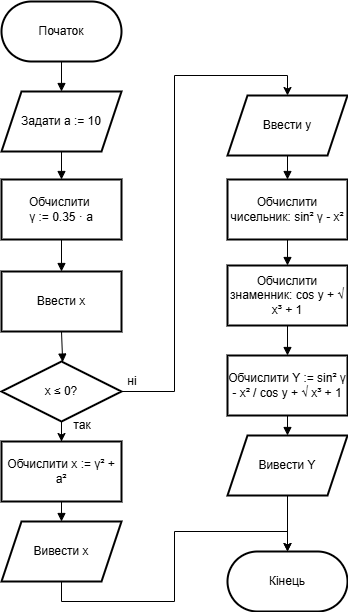

The diagram above was exported from draw.io. Its source (the exported page's mxGraphModel, read from the mxfile embedded in the PNG):
<mxGraphModel dx="1152" dy="802" grid="1" gridSize="10" guides="1" tooltips="1" connect="1" arrows="1" fold="1" page="1" pageScale="1" pageWidth="827" pageHeight="1169" math="0" shadow="0">
  <root>
    <mxCell id="0" />
    <mxCell id="1" parent="0" />
    <mxCell id="3" value="Початок" style="rounded=1;whiteSpace=wrap;html=1;strokeColor=default;strokeWidth=2;align=center;verticalAlign=middle;fontFamily=Helvetica;fontSize=12;fontColor=default;fillColor=default;arcSize=50;" vertex="1" parent="1">
      <mxGeometry x="214" y="50" width="120" height="60" as="geometry" />
    </mxCell>
    <mxCell id="4" value="Задати a := 10" style="shape=parallelogram;perimeter=parallelogramPerimeter;whiteSpace=wrap;html=1;fixedSize=1;strokeWidth=2;" vertex="1" parent="1">
      <mxGeometry x="214" y="140" width="120" height="60" as="geometry" />
    </mxCell>
    <mxCell id="5" value="Обчислити &#10;γ := 0.35 · a" style="whiteSpace=wrap;strokeWidth=2;" vertex="1" parent="1">
      <mxGeometry x="214" y="228" width="120" height="60" as="geometry" />
    </mxCell>
    <mxCell id="6" value="Ввести x" style="whiteSpace=wrap;strokeWidth=2;" vertex="1" parent="1">
      <mxGeometry x="214" y="320" width="120" height="60" as="geometry" />
    </mxCell>
    <mxCell id="7" style="edgeStyle=orthogonalEdgeStyle;rounded=0;orthogonalLoop=1;jettySize=auto;html=1;exitX=0.5;exitY=1;exitDx=0;exitDy=0;fontFamily=Helvetica;fontSize=12;fontColor=default;" edge="1" parent="1" source="9" target="17">
      <mxGeometry relative="1" as="geometry" />
    </mxCell>
    <mxCell id="8" style="edgeStyle=orthogonalEdgeStyle;rounded=0;orthogonalLoop=1;jettySize=auto;html=1;entryX=0.5;entryY=0;entryDx=0;entryDy=0;fontFamily=Helvetica;fontSize=12;fontColor=default;" edge="1" parent="1" source="9" target="10">
      <mxGeometry relative="1" as="geometry" />
    </mxCell>
    <mxCell id="9" value="x ≤ 0?" style="rhombus;strokeWidth=2;whiteSpace=wrap;" vertex="1" parent="1">
      <mxGeometry x="214" y="410" width="120" height="60" as="geometry" />
    </mxCell>
    <mxCell id="10" value="Ввести y" style="shape=parallelogram;perimeter=parallelogramPerimeter;whiteSpace=wrap;html=1;fixedSize=1;strokeWidth=2;" vertex="1" parent="1">
      <mxGeometry x="440" y="144" width="120" height="60" as="geometry" />
    </mxCell>
    <mxCell id="11" value="Обчислити чисельник: sin² γ - x²" style="whiteSpace=wrap;strokeWidth=2;" vertex="1" parent="1">
      <mxGeometry x="440" y="228" width="120" height="60" as="geometry" />
    </mxCell>
    <mxCell id="12" value="Обчислити знаменник: cos y + √ x³ + 1" style="whiteSpace=wrap;strokeWidth=2;" vertex="1" parent="1">
      <mxGeometry x="440" y="314" width="120" height="60" as="geometry" />
    </mxCell>
    <mxCell id="13" value="Обчислити Y := sin² γ  - x² / cos y + √ x³ + 1" style="whiteSpace=wrap;strokeWidth=2;" vertex="1" parent="1">
      <mxGeometry x="440" y="404" width="120" height="60" as="geometry" />
    </mxCell>
    <mxCell id="14" style="edgeStyle=orthogonalEdgeStyle;rounded=0;orthogonalLoop=1;jettySize=auto;html=1;entryX=0.5;entryY=0;entryDx=0;entryDy=0;fontFamily=Helvetica;fontSize=12;fontColor=default;" edge="1" parent="1" source="15" target="16">
      <mxGeometry relative="1" as="geometry" />
    </mxCell>
    <mxCell id="15" value="Вивести Y" style="shape=parallelogram;perimeter=parallelogramPerimeter;whiteSpace=wrap;html=1;fixedSize=1;strokeWidth=2;" vertex="1" parent="1">
      <mxGeometry x="440" y="484" width="120" height="60" as="geometry" />
    </mxCell>
    <mxCell id="16" value="Кінець" style="rounded=1;whiteSpace=wrap;html=1;strokeColor=default;strokeWidth=2;align=center;verticalAlign=middle;fontFamily=Helvetica;fontSize=12;fontColor=default;fillColor=default;arcSize=50;" vertex="1" parent="1">
      <mxGeometry x="440" y="600" width="120" height="60" as="geometry" />
    </mxCell>
    <mxCell id="17" value="Обчислити x := γ² + a²" style="whiteSpace=wrap;strokeWidth=2;" vertex="1" parent="1">
      <mxGeometry x="214" y="490" width="120" height="60" as="geometry" />
    </mxCell>
    <mxCell id="18" style="edgeStyle=orthogonalEdgeStyle;rounded=0;orthogonalLoop=1;jettySize=auto;html=1;entryX=0.5;entryY=0;entryDx=0;entryDy=0;fontFamily=Helvetica;fontSize=12;fontColor=default;" edge="1" parent="1" source="19" target="16">
      <mxGeometry relative="1" as="geometry">
        <Array as="points">
          <mxPoint x="274" y="650" />
          <mxPoint x="387" y="650" />
          <mxPoint x="387" y="580" />
          <mxPoint x="500" y="580" />
        </Array>
      </mxGeometry>
    </mxCell>
    <mxCell id="19" value="Вивести x" style="shape=parallelogram;perimeter=parallelogramPerimeter;whiteSpace=wrap;html=1;fixedSize=1;strokeWidth=2;" vertex="1" parent="1">
      <mxGeometry x="214" y="570" width="120" height="60" as="geometry" />
    </mxCell>
    <mxCell id="20" value="" style="curved=1;startArrow=none;endArrow=block;exitX=0.5;exitY=1;entryX=0.5;entryY=0;rounded=0;" edge="1" parent="1" source="3" target="4">
      <mxGeometry relative="1" as="geometry">
        <Array as="points" />
      </mxGeometry>
    </mxCell>
    <mxCell id="21" value="" style="curved=1;startArrow=none;endArrow=block;exitX=0.5;exitY=1;entryX=0.5;entryY=0;rounded=0;" edge="1" parent="1" source="4" target="5">
      <mxGeometry relative="1" as="geometry">
        <Array as="points" />
      </mxGeometry>
    </mxCell>
    <mxCell id="22" value="" style="curved=1;startArrow=none;endArrow=block;exitX=0.5;exitY=1;entryX=0.5;entryY=0;rounded=0;" edge="1" parent="1" source="5" target="6">
      <mxGeometry relative="1" as="geometry">
        <Array as="points" />
      </mxGeometry>
    </mxCell>
    <mxCell id="23" value="" style="curved=1;startArrow=none;endArrow=block;exitX=0.5;exitY=1;entryX=0.51;entryY=0;rounded=0;" edge="1" parent="1" source="6" target="9">
      <mxGeometry relative="1" as="geometry">
        <Array as="points" />
      </mxGeometry>
    </mxCell>
    <mxCell id="24" value="" style="curved=1;startArrow=none;endArrow=block;exitX=0.5;exitY=1;entryX=0.5;entryY=0;rounded=0;" edge="1" parent="1" source="10" target="11">
      <mxGeometry relative="1" as="geometry">
        <Array as="points" />
      </mxGeometry>
    </mxCell>
    <mxCell id="25" value="" style="curved=1;startArrow=none;endArrow=block;exitX=0.5;exitY=1;entryX=0.5;entryY=0;rounded=0;" edge="1" parent="1" source="11" target="12">
      <mxGeometry relative="1" as="geometry">
        <Array as="points" />
      </mxGeometry>
    </mxCell>
    <mxCell id="26" value="" style="curved=1;startArrow=none;endArrow=block;exitX=0.5;exitY=1;entryX=0.5;entryY=0;rounded=0;" edge="1" parent="1" source="12" target="13">
      <mxGeometry relative="1" as="geometry">
        <Array as="points" />
      </mxGeometry>
    </mxCell>
    <mxCell id="27" value="" style="curved=1;startArrow=none;endArrow=block;exitX=0.5;exitY=1;entryX=0.5;entryY=0;rounded=0;" edge="1" parent="1" source="13" target="15">
      <mxGeometry relative="1" as="geometry">
        <Array as="points" />
      </mxGeometry>
    </mxCell>
    <mxCell id="28" value="" style="curved=1;startArrow=none;endArrow=block;exitX=0.5;exitY=1;entryX=0.5;entryY=0;rounded=0;" edge="1" parent="1" source="17" target="19">
      <mxGeometry relative="1" as="geometry">
        <Array as="points" />
      </mxGeometry>
    </mxCell>
    <mxCell id="29" value="ні" style="text;html=1;align=center;verticalAlign=middle;whiteSpace=wrap;rounded=0;fontFamily=Helvetica;fontSize=12;fontColor=default;" vertex="1" parent="1">
      <mxGeometry x="330" y="420" width="30" height="20" as="geometry" />
    </mxCell>
    <mxCell id="30" value="так" style="text;html=1;align=center;verticalAlign=middle;whiteSpace=wrap;rounded=0;fontFamily=Helvetica;fontSize=12;fontColor=default;" vertex="1" parent="1">
      <mxGeometry x="280" y="464" width="30" height="20" as="geometry" />
    </mxCell>
  </root>
</mxGraphModel>